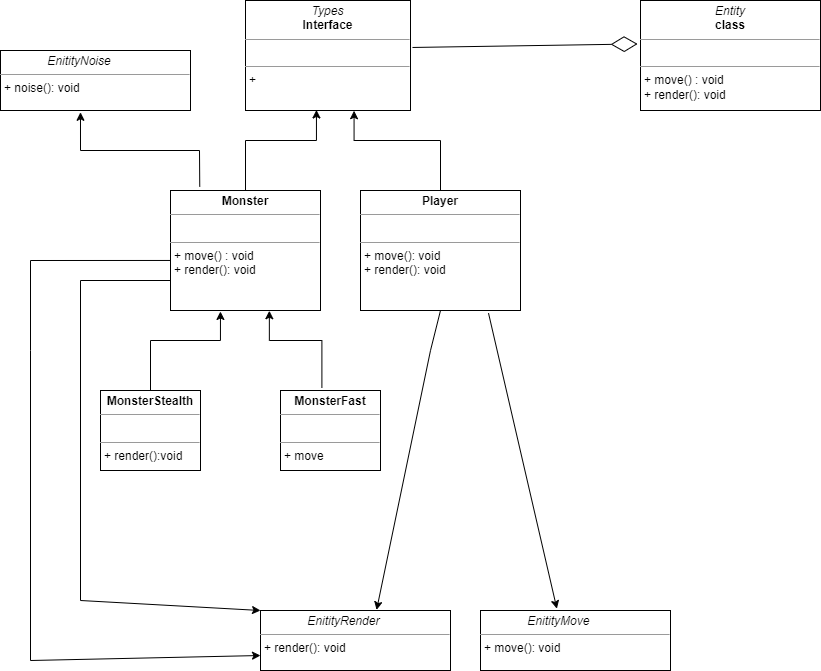

The diagram above was exported from draw.io. Its source (the exported page's mxGraphModel, read from the mxfile embedded in the PNG):
<mxGraphModel dx="1997" dy="651" grid="1" gridSize="10" guides="1" tooltips="1" connect="1" arrows="1" fold="1" page="1" pageScale="1" pageWidth="827" pageHeight="1169" math="0" shadow="0">
  <root>
    <mxCell id="0" />
    <mxCell id="1" parent="0" />
    <mxCell id="txe8cXQ4CMt8o5X-dnTB-3" value="&lt;p style=&quot;margin:0px;margin-top:4px;text-align:center;&quot;&gt;&lt;i&gt;Entity&lt;/i&gt;&lt;br&gt;&lt;b&gt;class&lt;/b&gt;&lt;/p&gt;&lt;hr size=&quot;1&quot;&gt;&lt;p style=&quot;margin:0px;margin-left:4px;&quot;&gt;&lt;br&gt;&lt;/p&gt;&lt;hr size=&quot;1&quot;&gt;&lt;p style=&quot;margin:0px;margin-left:4px;&quot;&gt;+ move() : void&lt;br&gt;&lt;/p&gt;&lt;p style=&quot;margin:0px;margin-left:4px;&quot;&gt;+ render(): void&lt;/p&gt;" style="verticalAlign=top;align=left;overflow=fill;fontSize=12;fontFamily=Helvetica;html=1;" parent="1" vertex="1">
      <mxGeometry x="440" y="50" width="180" height="110" as="geometry" />
    </mxCell>
    <mxCell id="txe8cXQ4CMt8o5X-dnTB-4" value="&lt;p style=&quot;margin:0px;margin-top:4px;text-align:center;&quot;&gt;&lt;b&gt;Monster&lt;/b&gt;&lt;/p&gt;&lt;hr size=&quot;1&quot;&gt;&lt;p style=&quot;margin:0px;margin-left:4px;&quot;&gt;&lt;br&gt;&lt;/p&gt;&lt;hr size=&quot;1&quot;&gt;&lt;p style=&quot;margin: 0px 0px 0px 4px;&quot;&gt;+ move() : void&lt;br&gt;&lt;/p&gt;&lt;p style=&quot;margin: 0px 0px 0px 4px;&quot;&gt;+ render(): void&lt;/p&gt;" style="verticalAlign=top;align=left;overflow=fill;fontSize=12;fontFamily=Helvetica;html=1;" parent="1" vertex="1">
      <mxGeometry x="-30" y="240" width="150" height="120" as="geometry" />
    </mxCell>
    <mxCell id="txe8cXQ4CMt8o5X-dnTB-6" value="&lt;p style=&quot;margin:0px;margin-top:4px;text-align:center;&quot;&gt;&lt;b&gt;Player&lt;/b&gt;&lt;/p&gt;&lt;hr size=&quot;1&quot;&gt;&lt;p style=&quot;margin:0px;margin-left:4px;&quot;&gt;&lt;br&gt;&lt;/p&gt;&lt;hr size=&quot;1&quot;&gt;&lt;p style=&quot;margin:0px;margin-left:4px;&quot;&gt;+ move(): void&lt;/p&gt;&lt;p style=&quot;margin:0px;margin-left:4px;&quot;&gt;+ render(): void&lt;/p&gt;" style="verticalAlign=top;align=left;overflow=fill;fontSize=12;fontFamily=Helvetica;html=1;" parent="1" vertex="1">
      <mxGeometry x="160" y="240" width="160" height="120" as="geometry" />
    </mxCell>
    <mxCell id="txe8cXQ4CMt8o5X-dnTB-7" value="&lt;p style=&quot;margin:0px;margin-top:4px;text-align:center;&quot;&gt;&lt;b&gt;MonsterStealth&lt;/b&gt;&lt;/p&gt;&lt;hr size=&quot;1&quot;&gt;&lt;p style=&quot;margin:0px;margin-left:4px;&quot;&gt;&lt;br&gt;&lt;/p&gt;&lt;hr size=&quot;1&quot;&gt;&lt;p style=&quot;margin:0px;margin-left:4px;&quot;&gt;+ render():void&lt;/p&gt;" style="verticalAlign=top;align=left;overflow=fill;fontSize=12;fontFamily=Helvetica;html=1;" parent="1" vertex="1">
      <mxGeometry x="-100" y="440" width="100" height="80" as="geometry" />
    </mxCell>
    <mxCell id="txe8cXQ4CMt8o5X-dnTB-8" value="&lt;p style=&quot;margin:0px;margin-top:4px;text-align:center;&quot;&gt;&lt;b&gt;MonsterFast&lt;/b&gt;&lt;/p&gt;&lt;hr size=&quot;1&quot;&gt;&lt;p style=&quot;margin:0px;margin-left:4px;&quot;&gt;&lt;br&gt;&lt;/p&gt;&lt;hr size=&quot;1&quot;&gt;&lt;p style=&quot;margin:0px;margin-left:4px;&quot;&gt;+ move&lt;/p&gt;" style="verticalAlign=top;align=left;overflow=fill;fontSize=12;fontFamily=Helvetica;html=1;" parent="1" vertex="1">
      <mxGeometry x="80" y="440" width="100" height="80" as="geometry" />
    </mxCell>
    <mxCell id="txe8cXQ4CMt8o5X-dnTB-20" value="" style="edgeStyle=elbowEdgeStyle;elbow=vertical;endArrow=classic;html=1;rounded=0;exitX=0.5;exitY=0;exitDx=0;exitDy=0;entryX=0.333;entryY=1.008;entryDx=0;entryDy=0;entryPerimeter=0;" parent="1" source="txe8cXQ4CMt8o5X-dnTB-7" target="txe8cXQ4CMt8o5X-dnTB-4" edge="1">
      <mxGeometry width="50" height="50" relative="1" as="geometry">
        <mxPoint x="60" y="260" as="sourcePoint" />
        <mxPoint x="120" y="440" as="targetPoint" />
        <Array as="points">
          <mxPoint x="10" y="390" />
          <mxPoint x="120" y="460" />
          <mxPoint x="80" y="300" />
          <mxPoint x="150" y="245" />
        </Array>
      </mxGeometry>
    </mxCell>
    <mxCell id="txe8cXQ4CMt8o5X-dnTB-22" value="" style="edgeStyle=elbowEdgeStyle;elbow=vertical;endArrow=classic;html=1;rounded=0;exitX=0.414;exitY=-0.032;exitDx=0;exitDy=0;exitPerimeter=0;entryX=0.659;entryY=1.002;entryDx=0;entryDy=0;entryPerimeter=0;" parent="1" source="txe8cXQ4CMt8o5X-dnTB-8" target="txe8cXQ4CMt8o5X-dnTB-4" edge="1">
      <mxGeometry width="50" height="50" relative="1" as="geometry">
        <mxPoint x="190" y="270" as="sourcePoint" />
        <mxPoint x="150" y="440" as="targetPoint" />
        <Array as="points">
          <mxPoint x="61" y="390" />
          <mxPoint x="50" y="380" />
          <mxPoint x="150" y="460" />
        </Array>
      </mxGeometry>
    </mxCell>
    <mxCell id="YOiyatYUlhaJQjhhUVcg-11" value="" style="endArrow=diamondThin;endFill=0;endSize=24;html=1;rounded=0;exitX=1.012;exitY=0.427;exitDx=0;exitDy=0;entryX=-0.016;entryY=0.395;entryDx=0;entryDy=0;entryPerimeter=0;exitPerimeter=0;" edge="1" parent="1" source="YOiyatYUlhaJQjhhUVcg-14" target="txe8cXQ4CMt8o5X-dnTB-3">
      <mxGeometry width="160" relative="1" as="geometry">
        <mxPoint x="210" y="135" as="sourcePoint" />
        <mxPoint x="330" y="80" as="targetPoint" />
        <Array as="points" />
      </mxGeometry>
    </mxCell>
    <mxCell id="YOiyatYUlhaJQjhhUVcg-12" value="" style="edgeStyle=elbowEdgeStyle;elbow=vertical;endArrow=classic;html=1;rounded=0;exitX=0.5;exitY=0;exitDx=0;exitDy=0;entryX=0.43;entryY=0.995;entryDx=0;entryDy=0;entryPerimeter=0;" edge="1" parent="1" source="txe8cXQ4CMt8o5X-dnTB-4" target="YOiyatYUlhaJQjhhUVcg-14">
      <mxGeometry width="50" height="50" relative="1" as="geometry">
        <mxPoint x="100" y="220" as="sourcePoint" />
        <mxPoint x="137" y="190" as="targetPoint" />
        <Array as="points">
          <mxPoint x="140" y="190" />
          <mxPoint x="100" y="30" />
          <mxPoint x="170" y="-25" />
        </Array>
      </mxGeometry>
    </mxCell>
    <mxCell id="YOiyatYUlhaJQjhhUVcg-13" value="" style="edgeStyle=elbowEdgeStyle;elbow=vertical;endArrow=classic;html=1;rounded=0;exitX=0.5;exitY=0;exitDx=0;exitDy=0;entryX=0.658;entryY=1.002;entryDx=0;entryDy=0;entryPerimeter=0;" edge="1" parent="1" source="txe8cXQ4CMt8o5X-dnTB-6" target="YOiyatYUlhaJQjhhUVcg-14">
      <mxGeometry width="50" height="50" relative="1" as="geometry">
        <mxPoint x="201.4000000000001" y="497.44000000000005" as="sourcePoint" />
        <mxPoint x="160" y="190" as="targetPoint" />
        <Array as="points">
          <mxPoint x="160" y="190" />
          <mxPoint x="240" y="190" />
        </Array>
      </mxGeometry>
    </mxCell>
    <mxCell id="YOiyatYUlhaJQjhhUVcg-14" value="&lt;p style=&quot;margin:0px;margin-top:4px;text-align:center;&quot;&gt;&lt;i&gt;Types&lt;/i&gt;&lt;br&gt;&lt;b&gt;Interface&lt;/b&gt;&lt;/p&gt;&lt;hr size=&quot;1&quot;&gt;&lt;p style=&quot;margin:0px;margin-left:4px;&quot;&gt;&lt;br&gt;&lt;/p&gt;&lt;hr size=&quot;1&quot;&gt;&lt;p style=&quot;margin:0px;margin-left:4px;&quot;&gt;+&amp;nbsp;&lt;/p&gt;" style="verticalAlign=top;align=left;overflow=fill;fontSize=12;fontFamily=Helvetica;html=1;" vertex="1" parent="1">
      <mxGeometry x="45" y="50" width="165" height="110" as="geometry" />
    </mxCell>
    <mxCell id="YOiyatYUlhaJQjhhUVcg-15" value="&lt;p style=&quot;margin:0px;margin-top:4px;text-align:center;&quot;&gt;&lt;/p&gt;&lt;p style=&quot;margin:0px;margin-left:4px;&quot;&gt;&lt;i&gt;&amp;nbsp; &amp;nbsp; &amp;nbsp; &amp;nbsp; &amp;nbsp; &amp;nbsp; &amp;nbsp;EnitityNoise&lt;/i&gt;&lt;/p&gt;&lt;hr size=&quot;1&quot;&gt;&lt;p style=&quot;margin:0px;margin-left:4px;&quot;&gt;+ noise(): void&lt;/p&gt;" style="verticalAlign=top;align=left;overflow=fill;fontSize=12;fontFamily=Helvetica;html=1;" vertex="1" parent="1">
      <mxGeometry x="-200" y="100" width="190" height="60" as="geometry" />
    </mxCell>
    <mxCell id="YOiyatYUlhaJQjhhUVcg-16" value="&lt;p style=&quot;margin:0px;margin-top:4px;text-align:center;&quot;&gt;&lt;/p&gt;&lt;p style=&quot;margin:0px;margin-left:4px;&quot;&gt;&lt;i&gt;&amp;nbsp; &amp;nbsp; &amp;nbsp; &amp;nbsp; &amp;nbsp; &amp;nbsp; &amp;nbsp;EnitityMove&lt;/i&gt;&lt;/p&gt;&lt;hr size=&quot;1&quot;&gt;&lt;p style=&quot;margin:0px;margin-left:4px;&quot;&gt;+ move(): void&lt;/p&gt;" style="verticalAlign=top;align=left;overflow=fill;fontSize=12;fontFamily=Helvetica;html=1;" vertex="1" parent="1">
      <mxGeometry x="280" y="660" width="190" height="60" as="geometry" />
    </mxCell>
    <mxCell id="YOiyatYUlhaJQjhhUVcg-17" value="&lt;p style=&quot;margin:0px;margin-top:4px;text-align:center;&quot;&gt;&lt;/p&gt;&lt;p style=&quot;margin:0px;margin-left:4px;&quot;&gt;&lt;i&gt;&amp;nbsp; &amp;nbsp; &amp;nbsp; &amp;nbsp; &amp;nbsp; &amp;nbsp; &amp;nbsp;EnitityRender&lt;/i&gt;&lt;/p&gt;&lt;hr size=&quot;1&quot;&gt;&lt;p style=&quot;margin:0px;margin-left:4px;&quot;&gt;+ render(): void&lt;/p&gt;" style="verticalAlign=top;align=left;overflow=fill;fontSize=12;fontFamily=Helvetica;html=1;" vertex="1" parent="1">
      <mxGeometry x="60" y="660" width="190" height="60" as="geometry" />
    </mxCell>
    <mxCell id="YOiyatYUlhaJQjhhUVcg-20" value="" style="endArrow=classic;html=1;rounded=0;entryX=0.421;entryY=1.03;entryDx=0;entryDy=0;entryPerimeter=0;exitX=0.195;exitY=-0.032;exitDx=0;exitDy=0;exitPerimeter=0;" edge="1" parent="1" source="txe8cXQ4CMt8o5X-dnTB-4" target="YOiyatYUlhaJQjhhUVcg-15">
      <mxGeometry width="50" height="50" relative="1" as="geometry">
        <mxPoint y="200" as="sourcePoint" />
        <mxPoint x="310" y="300" as="targetPoint" />
        <Array as="points">
          <mxPoint x="-1" y="200" />
          <mxPoint x="-120" y="200" />
        </Array>
      </mxGeometry>
    </mxCell>
    <mxCell id="YOiyatYUlhaJQjhhUVcg-21" value="" style="endArrow=classic;html=1;rounded=0;exitX=0.8;exitY=1.022;exitDx=0;exitDy=0;entryX=0.402;entryY=-0.03;entryDx=0;entryDy=0;entryPerimeter=0;exitPerimeter=0;" edge="1" parent="1" source="txe8cXQ4CMt8o5X-dnTB-6" target="YOiyatYUlhaJQjhhUVcg-16">
      <mxGeometry width="50" height="50" relative="1" as="geometry">
        <mxPoint x="260" y="350" as="sourcePoint" />
        <mxPoint x="560" y="270" as="targetPoint" />
        <Array as="points" />
      </mxGeometry>
    </mxCell>
    <mxCell id="YOiyatYUlhaJQjhhUVcg-23" value="" style="endArrow=classic;html=1;rounded=0;exitX=0.5;exitY=1;exitDx=0;exitDy=0;entryX=0.611;entryY=-0.01;entryDx=0;entryDy=0;entryPerimeter=0;" edge="1" parent="1" source="txe8cXQ4CMt8o5X-dnTB-6" target="YOiyatYUlhaJQjhhUVcg-17">
      <mxGeometry width="50" height="50" relative="1" as="geometry">
        <mxPoint x="410" y="330" as="sourcePoint" />
        <mxPoint x="656.3800000000001" y="468.20000000000005" as="targetPoint" />
        <Array as="points">
          <mxPoint x="230" y="400" />
        </Array>
      </mxGeometry>
    </mxCell>
    <mxCell id="YOiyatYUlhaJQjhhUVcg-24" value="" style="endArrow=classic;html=1;rounded=0;exitX=0;exitY=0.75;exitDx=0;exitDy=0;entryX=0;entryY=0;entryDx=0;entryDy=0;" edge="1" parent="1" source="txe8cXQ4CMt8o5X-dnTB-4" target="YOiyatYUlhaJQjhhUVcg-17">
      <mxGeometry width="50" height="50" relative="1" as="geometry">
        <mxPoint x="260" y="590" as="sourcePoint" />
        <mxPoint x="-70" y="680" as="targetPoint" />
        <Array as="points">
          <mxPoint x="-120" y="330" />
          <mxPoint x="-120" y="650" />
        </Array>
      </mxGeometry>
    </mxCell>
    <mxCell id="YOiyatYUlhaJQjhhUVcg-25" value="" style="endArrow=classic;html=1;rounded=0;exitX=0;exitY=0.583;exitDx=0;exitDy=0;entryX=0;entryY=0.75;entryDx=0;entryDy=0;exitPerimeter=0;" edge="1" parent="1" source="txe8cXQ4CMt8o5X-dnTB-4" target="YOiyatYUlhaJQjhhUVcg-17">
      <mxGeometry width="50" height="50" relative="1" as="geometry">
        <mxPoint x="-150" y="380" as="sourcePoint" />
        <mxPoint x="-60" y="710" as="targetPoint" />
        <Array as="points">
          <mxPoint x="-170" y="310" />
          <mxPoint x="-170" y="400" />
          <mxPoint x="-170" y="710" />
        </Array>
      </mxGeometry>
    </mxCell>
  </root>
</mxGraphModel>